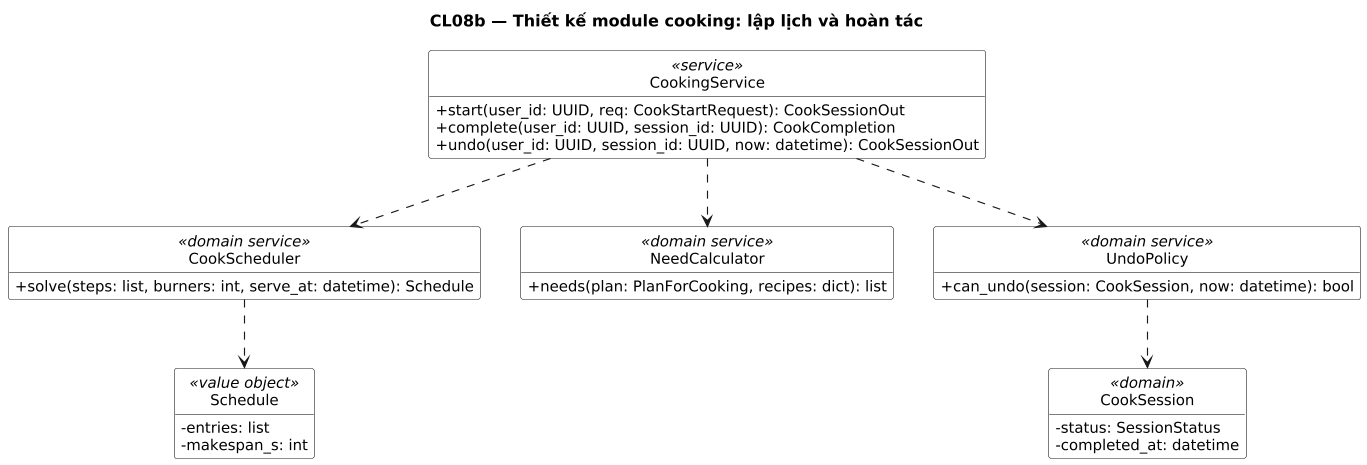

The diagram above was rendered by PlantUML. Its source (embedded in the PNG):
@startuml
title CL08b — Thiết kế module cooking: lập lịch và hoàn tác
' Sinh từ docs/sad/tools/diagrams/model.py — sửa ở đó rồi chạy gen_puml.py, không sửa tay.
skinparam shadowing false
skinparam defaultFontName DejaVu Sans
skinparam defaultFontSize 13
skinparam dpi 110

hide circle
hide empty members
skinparam classAttributeIconSize 0
skinparam ClassBackgroundColor White

class "CookingService" as S <<service>> {
  +start(user_id: UUID, req: CookStartRequest): CookSessionOut
  +complete(user_id: UUID, session_id: UUID): CookCompletion
  +undo(user_id: UUID, session_id: UUID, now: datetime): CookSessionOut
}
class "CookScheduler" as SC <<domain service>> {
  +solve(steps: list, burners: int, serve_at: datetime): Schedule
}
class "NeedCalculator" as NC <<domain service>> {
  +needs(plan: PlanForCooking, recipes: dict): list
}
class "UndoPolicy" as UP <<domain service>> {
  +can_undo(session: CookSession, now: datetime): bool
}
class "Schedule" as SH <<value object>> {
  -entries: list
  -makespan_s: int
}
class "CookSession" as CS <<domain>> {
  -status: SessionStatus
  -completed_at: datetime
}

S ..> SC
S ..> NC
S ..> UP
SC ..> SH
UP ..> CS
@enduml